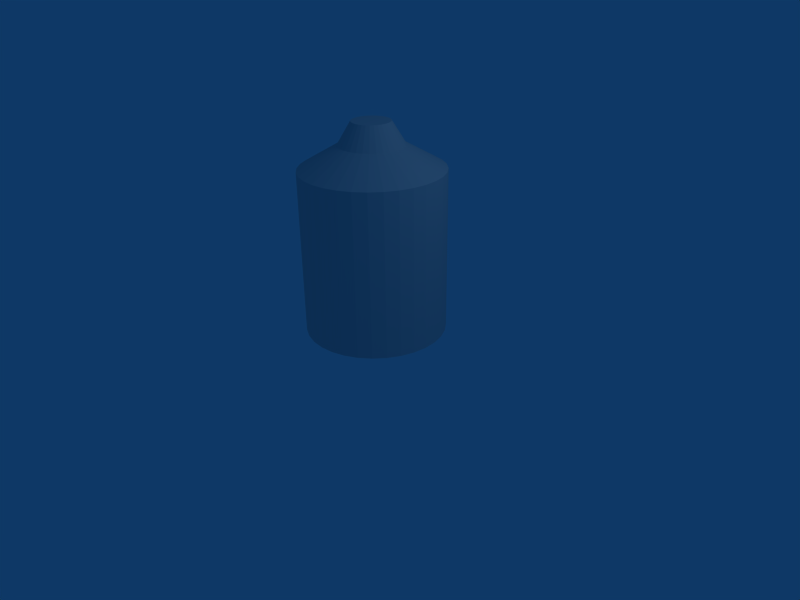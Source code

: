 # Source: santa_barrel.blend  (saved by Blender 2.48.1; exported with 4.5.12 LTS)
import bpy
from mathutils import Matrix  # noqa: F401  (used for matrix-valued properties, if any)

bpy.ops.wm.read_factory_settings(use_empty=True)
scene = bpy.context.scene
scene.name = 'Scene'

# ---- collections
col_collection_1 = bpy.data.collections.new('Collection 1'); scene.collection.children.link(col_collection_1)

# ---- materials (node trees are filled in below, after node groups)
mat_material = bpy.data.materials.new('Material')
mat_material.alpha_threshold = 0.0
mat_material.roughness = 0.5
mat_material.line_color = (0.0, 0.0, 0.0, 1.0)

# ---- material node trees

# ---- world
world_world = bpy.data.worlds.new('World'); scene.world = world_world
world_world.color = (0.05656, 0.2208, 0.4)
world_world.use_sun_shadow = False
world_world.sun_shadow_jitter_overblur = 0.0
world_world.cycles.sampling_method = 'MANUAL'
world_world.cycles.sample_map_resolution = 256

# ---- cameras
cam_camera = bpy.data.cameras.new('Camera')
cam_camera.passepartout_alpha = 0.2
cam_camera.clip_end = 100.0
cam_camera.lens = 35.0
cam_camera.ortho_scale = 7.314
cam_camera.show_passepartout = False
cam_camera.show_safe_areas = True
cam_camera.dof.focus_distance = 0.0
cam_camera.dof.aperture_fstop = 128.0

# ---- lights
light_spot = bpy.data.lights.new('Spot', 'POINT')
light_spot.transmission_factor = 0.0
light_spot.cutoff_distance = 30.0
light_spot.energy = 100.0
light_spot.shadow_buffer_clip_start = 1.001
light_spot.shadow_soft_size = 1.0
light_spot.shadow_maximum_resolution = 0.006
light_spot.use_absolute_resolution = True
light_spot.cycles.use_multiple_importance_sampling = False

# ---- meshes
me_cylinder = bpy.data.meshes.new('Cylinder')
me_cylinder.from_pydata([(0.7071, 0.7071, -1.0), (0.8315, 0.5556, -1.0), (0.9239, 0.3827, -1.0), (0.9808, 0.1951, -1.0), (1.0, 7.55e-08, -1.0), (0.9808, -0.1951, -1.0), (0.9239, -0.3827, -1.0), (0.8315, -0.5556, -1.0), (0.7071, -0.7071, -1.0), (0.5556, -0.8315, -1.0), (0.3827, -0.9239, -1.0), (0.1951, -0.9808, -1.0), (-3.258e-07, -1.0, -1.0), (-0.1951, -0.9808, -1.0), (-0.3827, -0.9239, -1.0), (-0.5556, -0.8315, -1.0), (-0.7071, -0.7071, -1.0), (-0.8315, -0.5556, -1.0), (-0.9239, -0.3827, -1.0), (-0.9808, -0.1951, -1.0), (-1.0, 9.656e-07, -1.0), (-0.9808, 0.1951, -1.0), (-0.9239, 0.3827, -1.0), (-0.8315, 0.5556, -1.0), (-0.7071, 0.7071, -1.0), (-0.5556, 0.8315, -1.0), (-0.3827, 0.9239, -1.0), (-0.1951, 0.9808, -1.0), (1.605e-06, 1.0, -1.0), (0.1951, 0.9808, -1.0), (0.3827, 0.9239, -1.0), (0.5556, 0.8315, -1.0), (0.7071, 0.7071, 1.0), (0.8315, 0.5556, 1.0), (0.9239, 0.3827, 1.0), (0.9808, 0.1951, 1.0), (1.0, -2.245e-06, 1.0), (0.9808, -0.1951, 1.0), (0.9239, -0.3827, 1.0), (0.8315, -0.5556, 1.0), (0.7071, -0.7071, 1.0), (0.5556, -0.8315, 1.0), (0.3827, -0.9239, 1.0), (0.1951, -0.9808, 1.0), (9.298e-07, -1.0, 1.0), (-0.1951, -0.9808, 1.0), (-0.3827, -0.9239, 1.0), (-0.5556, -0.8315, 1.0), (-0.7071, -0.7071, 1.0), (-0.8315, -0.5556, 1.0), (-0.9239, -0.3827, 1.0), (-0.9808, -0.1951, 1.0), (-1.0, -4.105e-06, 1.0), (-0.9808, 0.1951, 1.0), (-0.9239, 0.3827, 1.0), (-0.8315, 0.5556, 1.0), (-0.7071, 0.7071, 1.0), (-0.5556, 0.8315, 1.0), (-0.3827, 0.9239, 1.0), (-0.1951, 0.9808, 1.0), (-7.28e-06, 1.0, 1.0), (0.1951, 0.9808, 1.0), (0.3827, 0.9239, 1.0), (0.5556, 0.8315, 1.0), (0.0, 0.0, -1.0), (0.7071, 0.7071, 1.307), (0.8315, 0.5556, 1.307), (0.9239, 0.3827, 1.307), (0.9808, 0.1951, 1.307), (1.0, -2.245e-06, 1.307), (0.9808, -0.1951, 1.307), (0.9239, -0.3827, 1.307), (0.8315, -0.5556, 1.307), (0.7071, -0.7071, 1.307), (0.5556, -0.8315, 1.307), (0.3827, -0.9239, 1.307), (0.1951, -0.9808, 1.307), (9.298e-07, -1.0, 1.307), (-0.1951, -0.9808, 1.307), (-0.3827, -0.9239, 1.307), (-0.5556, -0.8315, 1.307), (-0.7071, -0.7071, 1.307), (-0.8315, -0.5556, 1.307), (-0.9239, -0.3827, 1.307), (-0.9808, -0.1951, 1.307), (-1.0, -4.105e-06, 1.307), (-0.9808, 0.1951, 1.307), (-0.9239, 0.3827, 1.307), (-0.8315, 0.5556, 1.307), (-0.7071, 0.7071, 1.307), (-0.5556, 0.8315, 1.307), (-0.3827, 0.9239, 1.307), (-0.1951, 0.9808, 1.307), (-7.28e-06, 1.0, 1.307), (0.1951, 0.9808, 1.307), (0.3827, 0.9239, 1.307), (0.5556, 0.8315, 1.307), (0.3766, 0.2516, 1.625), (0.3203, 0.3203, 1.625), (0.4185, 0.1733, 1.625), (0.4443, 0.08837, 1.625), (0.453, -1.797e-06, 1.625), (0.4443, -0.08837, 1.625), (0.4185, -0.1733, 1.625), (0.3766, -0.2517, 1.625), (0.3203, -0.3203, 1.625), (0.2516, -0.3766, 1.625), (0.1733, -0.4185, 1.625), (0.08837, -0.4443, 1.625), (-3.308e-07, -0.453, 1.625), (-0.08837, -0.4443, 1.625), (-0.1733, -0.4185, 1.625), (-0.2516, -0.3766, 1.625), (-0.3203, -0.3203, 1.625), (-0.3766, -0.2517, 1.625), (-0.4185, -0.1733, 1.625), (-0.4443, -0.08837, 1.625), (-0.453, -2.64e-06, 1.625), (-0.4443, 0.08836, 1.625), (-0.4185, 0.1733, 1.625), (-0.3766, 0.2516, 1.625), (-0.3203, 0.3203, 1.625), (-0.2517, 0.3766, 1.625), (-0.1733, 0.4185, 1.625), (-0.08837, 0.4443, 1.625), (-4.049e-06, 0.453, 1.625), (0.08836, 0.4443, 1.625), (0.1733, 0.4185, 1.625), (0.2516, 0.3766, 1.625), (0.1883, 0.1883, 1.934), (0.2214, 0.1479, 1.934), (0.246, 0.1019, 1.934), (0.2612, 0.05195, 1.934), (0.2663, -1.65e-06, 1.934), (0.2612, -0.05195, 1.934), (0.246, -0.1019, 1.934), (0.2214, -0.1479, 1.934), (0.1883, -0.1883, 1.934), (0.1479, -0.2214, 1.934), (0.1019, -0.246, 1.934), (0.05195, -0.2612, 1.934), (-7.644e-07, -0.2663, 1.934), (-0.05195, -0.2612, 1.934), (-0.1019, -0.246, 1.934), (-0.1479, -0.2214, 1.934), (-0.1883, -0.1883, 1.934), (-0.2214, -0.1479, 1.934), (-0.246, -0.1019, 1.934), (-0.2612, -0.05195, 1.934), (-0.2663, -2.145e-06, 1.934), (-0.2612, 0.05195, 1.934), (-0.246, 0.1019, 1.934), (-0.2214, 0.1479, 1.934), (-0.1883, 0.1883, 1.934), (-0.1479, 0.2214, 1.934), (-0.1019, 0.246, 1.934), (-0.05195, 0.2612, 1.934), (-2.951e-06, 0.2663, 1.934), (0.05195, 0.2612, 1.934), (0.1019, 0.246, 1.934), (0.1479, 0.2214, 1.934), (-1.373e-06, -1.441e-06, 1.934)], [], [(64, 0, 1), (64, 1, 2), (64, 2, 3), (64, 3, 4), (64, 4, 5), (64, 5, 6), (64, 6, 7), (64, 7, 8), (64, 8, 9), (64, 9, 10), (64, 10, 11), (64, 11, 12), (64, 12, 13), (64, 13, 14), (64, 14, 15), (64, 15, 16), (64, 16, 17), (64, 17, 18), (64, 18, 19), (64, 19, 20), (64, 20, 21), (64, 21, 22), (64, 22, 23), (64, 23, 24), (64, 24, 25), (64, 25, 26), (64, 26, 27), (64, 27, 28), (64, 28, 29), (64, 29, 30), (64, 30, 31), (31, 0, 64), (0, 32, 33, 1), (1, 33, 34, 2), (2, 34, 35, 3), (3, 35, 36, 4), (4, 36, 37, 5), (5, 37, 38, 6), (6, 38, 39, 7), (7, 39, 40, 8), (8, 40, 41, 9), (9, 41, 42, 10), (10, 42, 43, 11), (11, 43, 44, 12), (12, 44, 45, 13), (13, 45, 46, 14), (14, 46, 47, 15), (15, 47, 48, 16), (16, 48, 49, 17), (17, 49, 50, 18), (18, 50, 51, 19), (19, 51, 52, 20), (20, 52, 53, 21), (21, 53, 54, 22), (22, 54, 55, 23), (23, 55, 56, 24), (24, 56, 57, 25), (25, 57, 58, 26), (26, 58, 59, 27), (27, 59, 60, 28), (28, 60, 61, 29), (29, 61, 62, 30), (30, 62, 63, 31), (32, 0, 31, 63), (33, 32, 65, 66), (34, 33, 66, 67), (35, 34, 67, 68), (36, 35, 68, 69), (37, 36, 69, 70), (38, 37, 70, 71), (39, 38, 71, 72), (40, 39, 72, 73), (41, 40, 73, 74), (42, 41, 74, 75), (43, 42, 75, 76), (44, 43, 76, 77), (45, 44, 77, 78), (46, 45, 78, 79), (47, 46, 79, 80), (48, 47, 80, 81), (49, 48, 81, 82), (50, 49, 82, 83), (51, 50, 83, 84), (52, 51, 84, 85), (53, 52, 85, 86), (54, 53, 86, 87), (55, 54, 87, 88), (56, 55, 88, 89), (57, 56, 89, 90), (58, 57, 90, 91), (59, 58, 91, 92), (60, 59, 92, 93), (61, 60, 93, 94), (62, 61, 94, 95), (63, 62, 95, 96), (32, 63, 96, 65), (66, 65, 98, 97), (67, 66, 97, 99), (68, 67, 99, 100), (69, 68, 100, 101), (70, 69, 101, 102), (71, 70, 102, 103), (72, 71, 103, 104), (73, 72, 104, 105), (74, 73, 105, 106), (75, 74, 106, 107), (76, 75, 107, 108), (77, 76, 108, 109), (78, 77, 109, 110), (79, 78, 110, 111), (80, 79, 111, 112), (81, 80, 112, 113), (82, 81, 113, 114), (83, 82, 114, 115), (84, 83, 115, 116), (85, 84, 116, 117), (86, 85, 117, 118), (87, 86, 118, 119), (88, 87, 119, 120), (89, 88, 120, 121), (90, 89, 121, 122), (91, 90, 122, 123), (92, 91, 123, 124), (93, 92, 124, 125), (94, 93, 125, 126), (95, 94, 126, 127), (96, 95, 127, 128), (65, 96, 128, 98), (97, 98, 129, 130), (99, 97, 130, 131), (100, 99, 131, 132), (101, 100, 132, 133), (102, 101, 133, 134), (103, 102, 134, 135), (104, 103, 135, 136), (105, 104, 136, 137), (106, 105, 137, 138), (107, 106, 138, 139), (108, 107, 139, 140), (109, 108, 140, 141), (110, 109, 141, 142), (111, 110, 142, 143), (112, 111, 143, 144), (113, 112, 144, 145), (114, 113, 145, 146), (115, 114, 146, 147), (116, 115, 147, 148), (117, 116, 148, 149), (118, 117, 149, 150), (119, 118, 150, 151), (120, 119, 151, 152), (121, 120, 152, 153), (122, 121, 153, 154), (123, 122, 154, 155), (124, 123, 155, 156), (125, 124, 156, 157), (126, 125, 157, 158), (127, 126, 158, 159), (128, 127, 159, 160), (98, 128, 160, 129), (130, 129, 161), (131, 130, 161), (132, 131, 161), (133, 132, 161), (134, 133, 161), (135, 134, 161), (136, 135, 161), (137, 136, 161), (138, 137, 161), (139, 138, 161), (140, 139, 161), (141, 140, 161), (142, 141, 161), (143, 142, 161), (144, 143, 161), (145, 144, 161), (146, 145, 161), (147, 146, 161), (148, 147, 161), (149, 148, 161), (150, 149, 161), (151, 150, 161), (152, 151, 161), (153, 152, 161), (154, 153, 161), (155, 154, 161), (156, 155, 161), (157, 156, 161), (158, 157, 161), (159, 158, 161), (160, 159, 161), (129, 160, 161)])
_uv = me_cylinder.uv_layers.new(name='UVTex')
_uv.uv.foreach_set('vector', [0.8516, 0.2852, 0.9706, 0.2734, 0.9706, 0.2969, 0.8516, 0.2852, 0.9706, 0.2969, 0.966, 0.3199, 0.8516, 0.2852, 0.966, 0.3199, 0.9571, 0.3415, 0.8516, 0.2852, 0.9571, 0.3415, 0.944, 0.361, 0.8516, 0.2852, 0.944, 0.361, 0.9274, 0.3776, 0.8516, 0.2852, 0.9274, 0.3776, 0.9079, 0.3906, 0.8516, 0.2852, 0.9079, 0.3906, 0.8863, 0.3996, 0.8516, 0.2852, 0.8863, 0.3996, 0.8633, 0.4042, 0.8516, 0.2852, 0.8633, 0.4042, 0.8398, 0.4042, 0.8516, 0.2852, 0.8398, 0.4042, 0.8168, 0.3996, 0.8516, 0.2852, 0.8168, 0.3996, 0.7952, 0.3906, 0.8516, 0.2852, 0.7952, 0.3906, 0.7757, 0.3776, 0.8516, 0.2852, 0.7757, 0.3776, 0.7591, 0.361, 0.8516, 0.2852, 0.7591, 0.361, 0.7461, 0.3415, 0.8516, 0.2852, 0.7461, 0.3415, 0.7371, 0.3199, 0.8516, 0.2852, 0.7371, 0.3199, 0.7325, 0.2969, 0.8516, 0.2852, 0.7325, 0.2969, 0.7325, 0.2734, 0.8516, 0.2852, 0.7325, 0.2734, 0.7371, 0.2504, 0.8516, 0.2852, 0.7371, 0.2504, 0.7461, 0.2288, 0.8516, 0.2852, 0.7461, 0.2288, 0.7591, 0.2093, 0.8516, 0.2852, 0.7591, 0.2093, 0.7757, 0.1927, 0.8516, 0.2852, 0.7757, 0.1927, 0.7952, 0.1797, 0.8516, 0.2852, 0.7952, 0.1797, 0.8168, 0.1707, 0.8516, 0.2852, 0.8168, 0.1707, 0.8398, 0.1661, 0.8516, 0.2852, 0.8398, 0.1661, 0.8633, 0.1661, 0.8516, 0.2852, 0.8633, 0.1661, 0.8863, 0.1707, 0.8516, 0.2852, 0.8863, 0.1707, 0.9079, 0.1797, 0.8516, 0.2852, 0.9079, 0.1797, 0.9274, 0.1927, 0.8516, 0.2852, 0.9274, 0.1927, 0.944, 0.2093, 0.8516, 0.2852, 0.944, 0.2093, 0.9571, 0.2288, 0.8516, 0.2852, 0.9571, 0.2288, 0.966, 0.2504, 0.966, 0.2504, 0.9706, 0.2734, 0.8516, 0.2852, 0.6042, 0.04623, 0.6042, 0.685, 0.5842, 0.685, 0.5842, 0.04623, 0.5842, 0.04623, 0.5842, 0.685, 0.5643, 0.685, 0.5643, 0.04623, 0.5643, 0.04623, 0.5643, 0.685, 0.5443, 0.685, 0.5443, 0.04623, 0.5443, 0.04623, 0.5443, 0.685, 0.5244, 0.685, 0.5244, 0.04623, 0.5244, 0.04623, 0.5244, 0.685, 0.5044, 0.685, 0.5044, 0.04623, 0.5044, 0.04623, 0.5044, 0.685, 0.4844, 0.685, 0.4844, 0.04623, 0.4844, 0.04623, 0.4844, 0.685, 0.4645, 0.685, 0.4645, 0.04623, 0.4645, 0.04623, 0.4645, 0.685, 0.4445, 0.685, 0.4445, 0.04623, 0.4445, 0.04623, 0.4445, 0.685, 0.4245, 0.685, 0.4245, 0.04623, 0.4245, 0.04623, 0.4245, 0.685, 0.4046, 0.685, 0.4046, 0.04623, 0.4046, 0.04623, 0.4046, 0.685, 0.3846, 0.685, 0.3846, 0.04623, 0.3846, 0.04623, 0.3846, 0.685, 0.3647, 0.685, 0.3647, 0.04623, 0.3647, 0.04623, 0.3647, 0.685, 0.3447, 0.685, 0.3447, 0.04623, 0.3447, 0.04623, 0.3447, 0.685, 0.3247, 0.685, 0.3247, 0.04623, 0.3247, 0.04623, 0.3247, 0.685, 0.3048, 0.685, 0.3048, 0.04623, 0.3048, 0.04623, 0.3048, 0.685, 0.2848, 0.685, 0.2848, 0.04623, 0.2848, 0.04623, 0.2848, 0.685, 0.2648, 0.685, 0.2648, 0.04623, 0.2648, 0.04623, 0.2648, 0.685, 0.2449, 0.685, 0.2449, 0.04623, 0.2449, 0.04623, 0.2449, 0.685, 0.2249, 0.685, 0.2249, 0.04623, 0.2249, 0.04623, 0.2249, 0.685, 0.205, 0.685, 0.205, 0.04623, 0.205, 0.04623, 0.205, 0.685, 0.185, 0.685, 0.185, 0.04623, 0.185, 0.04623, 0.185, 0.685, 0.165, 0.685, 0.165, 0.04623, 0.165, 0.04623, 0.165, 0.685, 0.1451, 0.685, 0.1451, 0.04623, 0.1451, 0.04623, 0.1451, 0.685, 0.1251, 0.685, 0.1251, 0.04623, 0.1251, 0.04623, 0.1251, 0.685, 0.1051, 0.685, 0.1051, 0.04623, 0.1051, 0.04623, 0.1051, 0.685, 0.08519, 0.685, 0.08519, 0.04623, 0.08519, 0.04623, 0.08519, 0.685, 0.06522, 0.685, 0.06522, 0.04623, 0.704, 0.04623, 0.704, 0.685, 0.6841, 0.685, 0.6841, 0.04623, 0.6841, 0.04623, 0.6841, 0.685, 0.6641, 0.685, 0.6641, 0.04623, 0.6641, 0.04623, 0.6641, 0.685, 0.6441, 0.685, 0.6441, 0.04623, 0.6441, 0.04623, 0.6441, 0.685, 0.6242, 0.685, 0.6242, 0.04623, 0.6042, 0.685, 0.6042, 0.04623, 0.6242, 0.04623, 0.6242, 0.685, 0.5842, 0.685, 0.6042, 0.685, 0.6042, 0.7832, 0.5842, 0.7832, 0.5643, 0.685, 0.5842, 0.685, 0.5842, 0.7832, 0.5643, 0.7832, 0.5443, 0.685, 0.5643, 0.685, 0.5643, 0.7832, 0.5443, 0.7832, 0.5244, 0.685, 0.5443, 0.685, 0.5443, 0.7832, 0.5244, 0.7832, 0.5044, 0.685, 0.5244, 0.685, 0.5244, 0.7832, 0.5044, 0.7832, 0.4844, 0.685, 0.5044, 0.685, 0.5044, 0.7832, 0.4844, 0.7832, 0.4645, 0.685, 0.4844, 0.685, 0.4844, 0.7832, 0.4645, 0.7832, 0.4445, 0.685, 0.4645, 0.685, 0.4645, 0.7832, 0.4445, 0.7832, 0.4245, 0.685, 0.4445, 0.685, 0.4445, 0.7832, 0.4245, 0.7832, 0.4046, 0.685, 0.4245, 0.685, 0.4245, 0.7832, 0.4046, 0.7832, 0.3846, 0.685, 0.4046, 0.685, 0.4046, 0.7832, 0.3846, 0.7832, 0.3647, 0.685, 0.3846, 0.685, 0.3846, 0.7832, 0.3647, 0.7832, 0.3447, 0.685, 0.3647, 0.685, 0.3647, 0.7832, 0.3447, 0.7832, 0.3247, 0.685, 0.3447, 0.685, 0.3447, 0.7832, 0.3247, 0.7832, 0.3048, 0.685, 0.3247, 0.685, 0.3247, 0.7832, 0.3048, 0.7832, 0.2848, 0.685, 0.3048, 0.685, 0.3048, 0.7832, 0.2848, 0.7832, 0.2648, 0.685, 0.2848, 0.685, 0.2848, 0.7832, 0.2648, 0.7832, 0.2449, 0.685, 0.2648, 0.685, 0.2648, 0.7832, 0.2449, 0.7832, 0.2249, 0.685, 0.2449, 0.685, 0.2449, 0.7832, 0.2249, 0.7832, 0.205, 0.685, 0.2249, 0.685, 0.2249, 0.7832, 0.205, 0.7832, 0.185, 0.685, 0.205, 0.685, 0.205, 0.7832, 0.185, 0.7832, 0.165, 0.685, 0.185, 0.685, 0.185, 0.7832, 0.165, 0.7832, 0.1451, 0.685, 0.165, 0.685, 0.165, 0.7832, 0.1451, 0.7832, 0.1251, 0.685, 0.1451, 0.685, 0.1451, 0.7832, 0.1251, 0.7832, 0.1051, 0.685, 0.1251, 0.685, 0.1251, 0.7832, 0.1051, 0.7832, 0.08519, 0.685, 0.1051, 0.685, 0.1051, 0.7832, 0.08519, 0.7832, 0.06522, 0.685, 0.08519, 0.685, 0.08519, 0.7832, 0.06522, 0.7832, 0.04526, 0.685, 0.06522, 0.685, 0.06522, 0.7832, 0.04526, 0.7832, 0.6641, 0.685, 0.6841, 0.685, 0.6841, 0.7832, 0.6641, 0.7832, 0.6441, 0.685, 0.6641, 0.685, 0.6641, 0.7832, 0.6441, 0.7832, 0.6242, 0.685, 0.6441, 0.685, 0.6441, 0.7832, 0.6242, 0.7832, 0.6042, 0.685, 0.6242, 0.685, 0.6242, 0.7832, 0.6042, 0.7832, 0.5842, 0.7832, 0.6042, 0.7832, 0.6042, 0.8846, 0.5842, 0.8846, 0.5643, 0.7832, 0.5842, 0.7832, 0.5842, 0.8846, 0.5643, 0.8846, 0.5443, 0.7832, 0.5643, 0.7832, 0.5643, 0.8846, 0.5443, 0.8846, 0.5244, 0.7832, 0.5443, 0.7832, 0.5443, 0.8846, 0.5244, 0.8846, 0.5044, 0.7832, 0.5244, 0.7832, 0.5244, 0.8846, 0.5044, 0.8846, 0.4844, 0.7832, 0.5044, 0.7832, 0.5044, 0.8846, 0.4844, 0.8846, 0.4645, 0.7832, 0.4844, 0.7832, 0.4844, 0.8846, 0.4645, 0.8846, 0.4445, 0.7832, 0.4645, 0.7832, 0.4645, 0.8846, 0.4445, 0.8846, 0.4245, 0.7832, 0.4445, 0.7832, 0.4445, 0.8846, 0.4245, 0.8846, 0.4046, 0.7832, 0.4245, 0.7832, 0.4245, 0.8846, 0.4046, 0.8846, 0.3846, 0.7832, 0.4046, 0.7832, 0.4046, 0.8846, 0.3846, 0.8846, 0.3647, 0.7832, 0.3846, 0.7832, 0.3846, 0.8846, 0.3647, 0.8846, 0.3447, 0.7832, 0.3647, 0.7832, 0.3647, 0.8846, 0.3447, 0.8846, 0.3247, 0.7832, 0.3447, 0.7832, 0.3447, 0.8846, 0.3247, 0.8846, 0.3048, 0.7832, 0.3247, 0.7832, 0.3247, 0.8846, 0.3048, 0.8846, 0.2848, 0.7832, 0.3048, 0.7832, 0.3048, 0.8846, 0.2848, 0.8846, 0.2648, 0.7832, 0.2848, 0.7832, 0.2848, 0.8846, 0.2648, 0.8846, 0.2449, 0.7832, 0.2648, 0.7832, 0.2648, 0.8846, 0.2449, 0.8846, 0.2249, 0.7832, 0.2449, 0.7832, 0.2449, 0.8846, 0.2249, 0.8846, 0.205, 0.7832, 0.2249, 0.7832, 0.2249, 0.8846, 0.205, 0.8846, 0.185, 0.7832, 0.205, 0.7832, 0.205, 0.8846, 0.185, 0.8846, 0.165, 0.7832, 0.185, 0.7832, 0.185, 0.8846, 0.165, 0.8846, 0.1451, 0.7832, 0.165, 0.7832, 0.165, 0.8846, 0.1451, 0.8846, 0.1251, 0.7832, 0.1451, 0.7832, 0.1451, 0.8846, 0.1251, 0.8846, 0.1051, 0.7832, 0.1251, 0.7832, 0.1251, 0.8846, 0.1051, 0.8846, 0.08519, 0.7832, 0.1051, 0.7832, 0.1051, 0.8846, 0.08519, 0.8846, 0.06522, 0.7832, 0.08519, 0.7832, 0.08519, 0.8846, 0.06522, 0.8846, 0.04526, 0.7832, 0.06522, 0.7832, 0.06522, 0.8846, 0.04526, 0.8846, 0.6641, 0.7832, 0.6841, 0.7832, 0.6841, 0.8846, 0.6641, 0.8846, 0.6441, 0.7832, 0.6641, 0.7832, 0.6641, 0.8846, 0.6441, 0.8846, 0.6242, 0.7832, 0.6441, 0.7832, 0.6441, 0.8846, 0.6242, 0.8846, 0.6042, 0.7832, 0.6242, 0.7832, 0.6242, 0.8846, 0.6042, 0.8846, 0.5842, 0.8846, 0.6042, 0.8846, 0.6042, 0.9835, 0.5842, 0.9835, 0.5643, 0.8846, 0.5842, 0.8846, 0.5842, 0.9835, 0.5643, 0.9835, 0.5443, 0.8846, 0.5643, 0.8846, 0.5643, 0.9835, 0.5443, 0.9835, 0.5244, 0.8846, 0.5443, 0.8846, 0.5443, 0.9835, 0.5244, 0.9835, 0.5044, 0.8846, 0.5244, 0.8846, 0.5244, 0.9835, 0.5044, 0.9835, 0.4844, 0.8846, 0.5044, 0.8846, 0.5044, 0.9835, 0.4844, 0.9835, 0.4645, 0.8846, 0.4844, 0.8846, 0.4844, 0.9835, 0.4645, 0.9835, 0.4445, 0.8846, 0.4645, 0.8846, 0.4645, 0.9835, 0.4445, 0.9835, 0.4245, 0.8846, 0.4445, 0.8846, 0.4445, 0.9835, 0.4245, 0.9835, 0.4046, 0.8846, 0.4245, 0.8846, 0.4245, 0.9835, 0.4046, 0.9835, 0.3846, 0.8846, 0.4046, 0.8846, 0.4046, 0.9835, 0.3846, 0.9835, 0.3647, 0.8846, 0.3846, 0.8846, 0.3846, 0.9835, 0.3647, 0.9835, 0.3447, 0.8846, 0.3647, 0.8846, 0.3647, 0.9835, 0.3447, 0.9835, 0.3247, 0.8846, 0.3447, 0.8846, 0.3447, 0.9835, 0.3247, 0.9835, 0.3048, 0.8846, 0.3247, 0.8846, 0.3247, 0.9835, 0.3048, 0.9835, 0.2848, 0.8846, 0.3048, 0.8846, 0.3048, 0.9835, 0.2848, 0.9835, 0.2648, 0.8846, 0.2848, 0.8846, 0.2848, 0.9835, 0.2648, 0.9835, 0.2449, 0.8846, 0.2648, 0.8846, 0.2648, 0.9835, 0.2449, 0.9835, 0.2249, 0.8846, 0.2449, 0.8846, 0.2449, 0.9835, 0.2249, 0.9835, 0.205, 0.8846, 0.2249, 0.8846, 0.2249, 0.9835, 0.205, 0.9835, 0.185, 0.8846, 0.205, 0.8846, 0.205, 0.9835, 0.185, 0.9835, 0.165, 0.8846, 0.185, 0.8846, 0.185, 0.9835, 0.165, 0.9835, 0.1451, 0.8846, 0.165, 0.8846, 0.165, 0.9835, 0.1451, 0.9835, 0.1251, 0.8846, 0.1451, 0.8846, 0.1451, 0.9835, 0.1251, 0.9835, 0.1051, 0.8846, 0.1251, 0.8846, 0.1251, 0.9835, 0.1051, 0.9835, 0.08519, 0.8846, 0.1051, 0.8846, 0.1051, 0.9835, 0.08519, 0.9835, 0.06522, 0.8846, 0.08519, 0.8846, 0.08519, 0.9835, 0.06522, 0.9835, 0.04526, 0.8846, 0.06522, 0.8846, 0.06522, 0.9835, 0.04526, 0.9835, 0.6641, 0.8846, 0.6841, 0.8846, 0.6841, 0.9835, 0.6641, 0.9835, 0.6441, 0.8846, 0.6641, 0.8846, 0.6641, 0.9835, 0.6441, 0.9835, 0.6242, 0.8846, 0.6441, 0.8846, 0.6441, 0.9835, 0.6242, 0.9835, 0.6042, 0.8846, 0.6242, 0.8846, 0.6242, 0.9835, 0.6042, 0.9835, 0.9771, 0.8128, 0.9725, 0.8363, 0.8555, 0.8008, 0.9771, 0.7888, 0.9771, 0.8128, 0.8555, 0.8008, 0.9725, 0.7653, 0.9771, 0.7888, 0.8555, 0.8008, 0.9633, 0.7431, 0.9725, 0.7653, 0.8555, 0.8008, 0.95, 0.7232, 0.9633, 0.7431, 0.8555, 0.8008, 0.933, 0.7063, 0.95, 0.7232, 0.8555, 0.8008, 0.9131, 0.693, 0.933, 0.7063, 0.8555, 0.8008, 0.891, 0.6838, 0.9131, 0.693, 0.8555, 0.8008, 0.8675, 0.6791, 0.891, 0.6838, 0.8555, 0.8008, 0.8435, 0.6791, 0.8675, 0.6791, 0.8555, 0.8008, 0.82, 0.6838, 0.8435, 0.6791, 0.8555, 0.8008, 0.7978, 0.693, 0.82, 0.6838, 0.8555, 0.8008, 0.7779, 0.7063, 0.7978, 0.693, 0.8555, 0.8008, 0.761, 0.7232, 0.7779, 0.7063, 0.8555, 0.8008, 0.7476, 0.7431, 0.761, 0.7232, 0.8555, 0.8008, 0.7385, 0.7653, 0.7476, 0.7431, 0.8555, 0.8008, 0.7338, 0.7888, 0.7385, 0.7653, 0.8555, 0.8008, 0.7338, 0.8128, 0.7338, 0.7888, 0.8555, 0.8008, 0.7385, 0.8363, 0.7338, 0.8128, 0.8555, 0.8008, 0.7476, 0.8584, 0.7385, 0.8363, 0.8555, 0.8008, 0.761, 0.8783, 0.7476, 0.8584, 0.8555, 0.8008, 0.7779, 0.8953, 0.761, 0.8783, 0.8555, 0.8008, 0.7978, 0.9086, 0.7779, 0.8953, 0.8555, 0.8008, 0.82, 0.9178, 0.7978, 0.9086, 0.8555, 0.8008, 0.8435, 0.9225, 0.82, 0.9178, 0.8555, 0.8008, 0.8675, 0.9225, 0.8435, 0.9225, 0.8555, 0.8008, 0.891, 0.9178, 0.8675, 0.9225, 0.8555, 0.8008, 0.9131, 0.9086, 0.891, 0.9178, 0.8555, 0.8008, 0.933, 0.8953, 0.9131, 0.9086, 0.8555, 0.8008, 0.95, 0.8783, 0.933, 0.8953, 0.8555, 0.8008, 0.9633, 0.8584, 0.95, 0.8783, 0.8555, 0.8008, 0.9725, 0.8363, 0.9633, 0.8584, 0.8555, 0.8008])
me_cylinder.materials.append(mat_material)
me_cylinder.use_remesh_preserve_volume = False
me_cylinder.use_remesh_preserve_attributes = False
me_cylinder.use_mirror_vertex_groups = False
me_cylinder.update()
arm_armature = bpy.data.armatures.new('Armature')  # bones are not reproduced

# ---- objects
ob_armature = bpy.data.objects.new('Armature', arm_armature)
ob_cylinder = bpy.data.objects.new('Cylinder', me_cylinder)
ob_lamp = bpy.data.objects.new('Lamp', light_spot)
ob_camera = bpy.data.objects.new('Camera', cam_camera)

# ---- transforms, parenting, visibility, modifiers, constraints
ob_armature.location = (0.0, 0.0, 0.0)
ob_armature.lock_rotations_4d = False
ob_armature.empty_display_type = 'ARROWS'
ob_armature.lineart.crease_threshold = 0.0
ob_cylinder.parent = ob_armature
ob_cylinder.location = (0.0, 0.0, 1.044)
ob_cylinder.lock_rotations_4d = False
ob_cylinder.empty_display_type = 'ARROWS'
ob_cylinder.lineart.crease_threshold = 0.0
_vg = ob_cylinder.vertex_groups.new(name='Bone')
_vg.add([0, 1, 2, 3, 4, 5, 6, 7, 8, 9, 10, 11, 12, 13, 14, 15, 16, 17, 18, 19, 20, 21, 22, 23, 24, 25, 26, 27, 28, 29, 30, 31, 32, 33, 34, 35, 36, 37, 38, 39, 40, 41, 42, 43, 44, 45, 46, 47, 48, 49, 50, 51, 52, 53, 54, 55, 56, 57, 58, 59, 60, 61, 62, 63, 64, 65, 66, 67, 68, 69, 70, 71, 72, 73, 74, 75, 76, 77, 78, 79, 80, 81, 82, 83, 84, 85, 86, 87, 88, 89, 90, 91, 92, 93, 94, 95, 96, 97, 98, 99, 100, 101, 102, 103, 104, 105, 106, 107, 108, 109, 110, 111, 112, 113, 114, 115, 116, 117, 118, 119, 120, 121, 122, 123, 124, 125, 126, 127, 128, 129, 130, 131, 132, 133, 134, 135, 136, 137, 138, 139, 140, 141, 142, 143, 144, 145, 146, 147, 148, 149, 150, 151, 152, 153, 154, 155, 156, 157, 158, 159, 160, 161], 1.0, 'REPLACE')
_m = ob_cylinder.modifiers.new('Armature', 'ARMATURE')
_m.object = ob_armature
_m.use_bone_envelopes = True
ob_lamp.location = (4.076, 1.005, 5.904)
ob_lamp.rotation_euler = (0.6503, 0.05522, 1.866)
ob_lamp.lock_rotations_4d = False
ob_lamp.empty_display_type = 'ARROWS'
ob_lamp.color = (0.0, 0.0, 0.0, 0.0)
ob_lamp.lineart.crease_threshold = 0.0
ob_camera.location = (7.481, -6.508, 5.344)
ob_camera.rotation_euler = (1.109, 0.01082, 0.8149)
ob_camera.lock_rotations_4d = False
ob_camera.empty_display_type = 'ARROWS'
ob_camera.color = (0.0, 0.0, 0.0, 0.0)
ob_camera.display_type = 'WIRE'
ob_camera.lineart.crease_threshold = 0.0

# ---- collection membership
col_collection_1.objects.link(ob_armature)
col_collection_1.objects.link(ob_cylinder)
col_collection_1.objects.link(ob_lamp)
col_collection_1.objects.link(ob_camera)

# ---- scene / render settings (as saved in the file)
scene.camera = ob_camera
scene.frame_start = 1; scene.frame_end = 250; scene.frame_set(2)
scene.render.engine = 'BLENDER_EEVEE_NEXT'
scene.render.image_settings.file_format = 'JPEG'
scene.render.image_settings.color_mode = 'RGB'
scene.render.image_settings.compression = 90
scene.render.resolution_x = 800
scene.render.resolution_y = 600
scene.render.pixel_aspect_x = 100.0
scene.render.pixel_aspect_y = 100.0
scene.render.fps = 25
scene.render.dither_intensity = 0.0
scene.render.use_compositing = False
scene.render.use_sequencer = False
scene.render.bake_margin = 2
scene.render.bake_bias = 0.0
scene.render.use_stamp_time = False
scene.render.use_stamp_date = False
scene.render.use_stamp_frame = False
scene.render.use_stamp_camera = False
scene.render.use_stamp_scene = False
scene.render.use_stamp_filename = False
scene.render.use_stamp_render_time = False
scene.render.stamp_font_size = 0
scene.cycles.use_denoising = False
scene.cycles.samples = 10
scene.cycles.sampling_pattern = 'TABULATED_SOBOL'
scene.cycles.light_sampling_threshold = 0.0
scene.cycles.use_adaptive_sampling = False
scene.cycles.use_light_tree = False
scene.cycles.blur_glossy = 0.0
scene.cycles.volume_bounces = 1
scene.cycles.pixel_filter_type = 'GAUSSIAN'
scene.cycles.sample_clamp_indirect = 0.0
scene.view_settings.view_transform = 'Raw'
bpy.context.view_layer.update()
